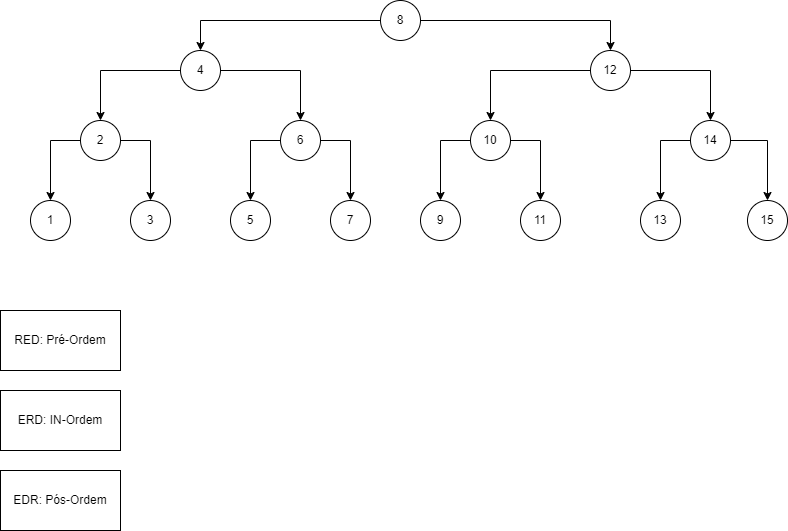

The diagram above was exported from draw.io. Its source (the exported page's mxGraphModel, read from the mxfile embedded in the PNG):
<mxGraphModel dx="1050" dy="557" grid="1" gridSize="10" guides="1" tooltips="1" connect="1" arrows="1" fold="1" page="1" pageScale="1" pageWidth="827" pageHeight="1169" math="0" shadow="0">
  <root>
    <mxCell id="0" />
    <mxCell id="1" parent="0" />
    <mxCell id="BI-9u0Tegna6hUAJWh6j-36" style="edgeStyle=orthogonalEdgeStyle;rounded=0;orthogonalLoop=1;jettySize=auto;html=1;exitX=0;exitY=0.5;exitDx=0;exitDy=0;entryX=0.5;entryY=0;entryDx=0;entryDy=0;" edge="1" parent="1" source="BI-9u0Tegna6hUAJWh6j-17" target="BI-9u0Tegna6hUAJWh6j-19">
      <mxGeometry relative="1" as="geometry" />
    </mxCell>
    <mxCell id="BI-9u0Tegna6hUAJWh6j-43" style="edgeStyle=orthogonalEdgeStyle;rounded=0;orthogonalLoop=1;jettySize=auto;html=1;exitX=1;exitY=0.5;exitDx=0;exitDy=0;entryX=0.5;entryY=0;entryDx=0;entryDy=0;" edge="1" parent="1" source="BI-9u0Tegna6hUAJWh6j-17" target="BI-9u0Tegna6hUAJWh6j-18">
      <mxGeometry relative="1" as="geometry" />
    </mxCell>
    <mxCell id="BI-9u0Tegna6hUAJWh6j-17" value="8" style="ellipse;whiteSpace=wrap;html=1;aspect=fixed;" vertex="1" parent="1">
      <mxGeometry x="420" y="30" width="40" height="40" as="geometry" />
    </mxCell>
    <mxCell id="BI-9u0Tegna6hUAJWh6j-44" style="edgeStyle=orthogonalEdgeStyle;rounded=0;orthogonalLoop=1;jettySize=auto;html=1;exitX=0;exitY=0.5;exitDx=0;exitDy=0;entryX=0.5;entryY=0;entryDx=0;entryDy=0;" edge="1" parent="1" source="BI-9u0Tegna6hUAJWh6j-18" target="BI-9u0Tegna6hUAJWh6j-30">
      <mxGeometry relative="1" as="geometry" />
    </mxCell>
    <mxCell id="BI-9u0Tegna6hUAJWh6j-47" style="edgeStyle=orthogonalEdgeStyle;rounded=0;orthogonalLoop=1;jettySize=auto;html=1;exitX=1;exitY=0.5;exitDx=0;exitDy=0;entryX=0.5;entryY=0;entryDx=0;entryDy=0;" edge="1" parent="1" source="BI-9u0Tegna6hUAJWh6j-18" target="BI-9u0Tegna6hUAJWh6j-31">
      <mxGeometry relative="1" as="geometry" />
    </mxCell>
    <mxCell id="BI-9u0Tegna6hUAJWh6j-18" value="12" style="ellipse;whiteSpace=wrap;html=1;aspect=fixed;" vertex="1" parent="1">
      <mxGeometry x="630" y="80" width="40" height="40" as="geometry" />
    </mxCell>
    <mxCell id="BI-9u0Tegna6hUAJWh6j-37" style="edgeStyle=orthogonalEdgeStyle;rounded=0;orthogonalLoop=1;jettySize=auto;html=1;exitX=1;exitY=0.5;exitDx=0;exitDy=0;entryX=0.5;entryY=0;entryDx=0;entryDy=0;" edge="1" parent="1" source="BI-9u0Tegna6hUAJWh6j-19" target="BI-9u0Tegna6hUAJWh6j-20">
      <mxGeometry relative="1" as="geometry" />
    </mxCell>
    <mxCell id="BI-9u0Tegna6hUAJWh6j-38" style="edgeStyle=orthogonalEdgeStyle;rounded=0;orthogonalLoop=1;jettySize=auto;html=1;exitX=0;exitY=0.5;exitDx=0;exitDy=0;entryX=0.5;entryY=0;entryDx=0;entryDy=0;" edge="1" parent="1" source="BI-9u0Tegna6hUAJWh6j-19" target="BI-9u0Tegna6hUAJWh6j-21">
      <mxGeometry relative="1" as="geometry" />
    </mxCell>
    <mxCell id="BI-9u0Tegna6hUAJWh6j-19" value="4" style="ellipse;whiteSpace=wrap;html=1;aspect=fixed;" vertex="1" parent="1">
      <mxGeometry x="220" y="80" width="40" height="40" as="geometry" />
    </mxCell>
    <mxCell id="BI-9u0Tegna6hUAJWh6j-39" style="edgeStyle=orthogonalEdgeStyle;rounded=0;orthogonalLoop=1;jettySize=auto;html=1;exitX=1;exitY=0.5;exitDx=0;exitDy=0;entryX=0.5;entryY=0;entryDx=0;entryDy=0;" edge="1" parent="1" source="BI-9u0Tegna6hUAJWh6j-20" target="BI-9u0Tegna6hUAJWh6j-24">
      <mxGeometry relative="1" as="geometry" />
    </mxCell>
    <mxCell id="BI-9u0Tegna6hUAJWh6j-40" style="edgeStyle=orthogonalEdgeStyle;rounded=0;orthogonalLoop=1;jettySize=auto;html=1;exitX=0;exitY=0.5;exitDx=0;exitDy=0;entryX=0.5;entryY=0;entryDx=0;entryDy=0;" edge="1" parent="1" source="BI-9u0Tegna6hUAJWh6j-20" target="BI-9u0Tegna6hUAJWh6j-25">
      <mxGeometry relative="1" as="geometry" />
    </mxCell>
    <mxCell id="BI-9u0Tegna6hUAJWh6j-20" value="6" style="ellipse;whiteSpace=wrap;html=1;aspect=fixed;" vertex="1" parent="1">
      <mxGeometry x="320" y="150" width="40" height="40" as="geometry" />
    </mxCell>
    <mxCell id="BI-9u0Tegna6hUAJWh6j-41" style="edgeStyle=orthogonalEdgeStyle;rounded=0;orthogonalLoop=1;jettySize=auto;html=1;exitX=1;exitY=0.5;exitDx=0;exitDy=0;" edge="1" parent="1" source="BI-9u0Tegna6hUAJWh6j-21" target="BI-9u0Tegna6hUAJWh6j-23">
      <mxGeometry relative="1" as="geometry" />
    </mxCell>
    <mxCell id="BI-9u0Tegna6hUAJWh6j-42" style="edgeStyle=orthogonalEdgeStyle;rounded=0;orthogonalLoop=1;jettySize=auto;html=1;exitX=0;exitY=0.5;exitDx=0;exitDy=0;" edge="1" parent="1" source="BI-9u0Tegna6hUAJWh6j-21" target="BI-9u0Tegna6hUAJWh6j-22">
      <mxGeometry relative="1" as="geometry" />
    </mxCell>
    <mxCell id="BI-9u0Tegna6hUAJWh6j-21" value="2" style="ellipse;whiteSpace=wrap;html=1;aspect=fixed;" vertex="1" parent="1">
      <mxGeometry x="120" y="150" width="40" height="40" as="geometry" />
    </mxCell>
    <mxCell id="BI-9u0Tegna6hUAJWh6j-22" value="1" style="ellipse;whiteSpace=wrap;html=1;aspect=fixed;" vertex="1" parent="1">
      <mxGeometry x="70" y="230" width="40" height="40" as="geometry" />
    </mxCell>
    <mxCell id="BI-9u0Tegna6hUAJWh6j-23" value="3" style="ellipse;whiteSpace=wrap;html=1;aspect=fixed;" vertex="1" parent="1">
      <mxGeometry x="170" y="230" width="40" height="40" as="geometry" />
    </mxCell>
    <mxCell id="BI-9u0Tegna6hUAJWh6j-24" value="7" style="ellipse;whiteSpace=wrap;html=1;aspect=fixed;" vertex="1" parent="1">
      <mxGeometry x="370" y="230" width="40" height="40" as="geometry" />
    </mxCell>
    <mxCell id="BI-9u0Tegna6hUAJWh6j-25" value="5" style="ellipse;whiteSpace=wrap;html=1;aspect=fixed;" vertex="1" parent="1">
      <mxGeometry x="270" y="230" width="40" height="40" as="geometry" />
    </mxCell>
    <mxCell id="BI-9u0Tegna6hUAJWh6j-26" value="RED: Pré-Ordem" style="rounded=0;whiteSpace=wrap;html=1;" vertex="1" parent="1">
      <mxGeometry x="40" y="340" width="120" height="60" as="geometry" />
    </mxCell>
    <mxCell id="BI-9u0Tegna6hUAJWh6j-28" value="ERD: IN-Ordem" style="rounded=0;whiteSpace=wrap;html=1;" vertex="1" parent="1">
      <mxGeometry x="40" y="420" width="120" height="60" as="geometry" />
    </mxCell>
    <mxCell id="BI-9u0Tegna6hUAJWh6j-29" value="EDR: Pós-Ordem" style="rounded=0;whiteSpace=wrap;html=1;" vertex="1" parent="1">
      <mxGeometry x="40" y="500" width="120" height="60" as="geometry" />
    </mxCell>
    <mxCell id="BI-9u0Tegna6hUAJWh6j-45" style="edgeStyle=orthogonalEdgeStyle;rounded=0;orthogonalLoop=1;jettySize=auto;html=1;exitX=1;exitY=0.5;exitDx=0;exitDy=0;entryX=0.5;entryY=0;entryDx=0;entryDy=0;" edge="1" parent="1" source="BI-9u0Tegna6hUAJWh6j-30" target="BI-9u0Tegna6hUAJWh6j-33">
      <mxGeometry relative="1" as="geometry" />
    </mxCell>
    <mxCell id="BI-9u0Tegna6hUAJWh6j-46" style="edgeStyle=orthogonalEdgeStyle;rounded=0;orthogonalLoop=1;jettySize=auto;html=1;exitX=0;exitY=0.5;exitDx=0;exitDy=0;entryX=0.5;entryY=0;entryDx=0;entryDy=0;" edge="1" parent="1" source="BI-9u0Tegna6hUAJWh6j-30" target="BI-9u0Tegna6hUAJWh6j-32">
      <mxGeometry relative="1" as="geometry" />
    </mxCell>
    <mxCell id="BI-9u0Tegna6hUAJWh6j-30" value="10" style="ellipse;whiteSpace=wrap;html=1;aspect=fixed;" vertex="1" parent="1">
      <mxGeometry x="510" y="150" width="40" height="40" as="geometry" />
    </mxCell>
    <mxCell id="BI-9u0Tegna6hUAJWh6j-49" style="edgeStyle=orthogonalEdgeStyle;rounded=0;orthogonalLoop=1;jettySize=auto;html=1;exitX=0;exitY=0.5;exitDx=0;exitDy=0;" edge="1" parent="1" source="BI-9u0Tegna6hUAJWh6j-31" target="BI-9u0Tegna6hUAJWh6j-34">
      <mxGeometry relative="1" as="geometry" />
    </mxCell>
    <mxCell id="BI-9u0Tegna6hUAJWh6j-50" style="edgeStyle=orthogonalEdgeStyle;rounded=0;orthogonalLoop=1;jettySize=auto;html=1;exitX=1;exitY=0.5;exitDx=0;exitDy=0;entryX=0.5;entryY=0;entryDx=0;entryDy=0;" edge="1" parent="1" source="BI-9u0Tegna6hUAJWh6j-31" target="BI-9u0Tegna6hUAJWh6j-35">
      <mxGeometry relative="1" as="geometry" />
    </mxCell>
    <mxCell id="BI-9u0Tegna6hUAJWh6j-31" value="14" style="ellipse;whiteSpace=wrap;html=1;aspect=fixed;" vertex="1" parent="1">
      <mxGeometry x="730" y="150" width="40" height="40" as="geometry" />
    </mxCell>
    <mxCell id="BI-9u0Tegna6hUAJWh6j-32" value="9" style="ellipse;whiteSpace=wrap;html=1;aspect=fixed;" vertex="1" parent="1">
      <mxGeometry x="460" y="230" width="40" height="40" as="geometry" />
    </mxCell>
    <mxCell id="BI-9u0Tegna6hUAJWh6j-33" value="11" style="ellipse;whiteSpace=wrap;html=1;aspect=fixed;" vertex="1" parent="1">
      <mxGeometry x="560" y="230" width="40" height="40" as="geometry" />
    </mxCell>
    <mxCell id="BI-9u0Tegna6hUAJWh6j-34" value="13" style="ellipse;whiteSpace=wrap;html=1;aspect=fixed;" vertex="1" parent="1">
      <mxGeometry x="680" y="230" width="40" height="40" as="geometry" />
    </mxCell>
    <mxCell id="BI-9u0Tegna6hUAJWh6j-35" value="15" style="ellipse;whiteSpace=wrap;html=1;aspect=fixed;" vertex="1" parent="1">
      <mxGeometry x="787" y="230" width="40" height="40" as="geometry" />
    </mxCell>
  </root>
</mxGraphModel>